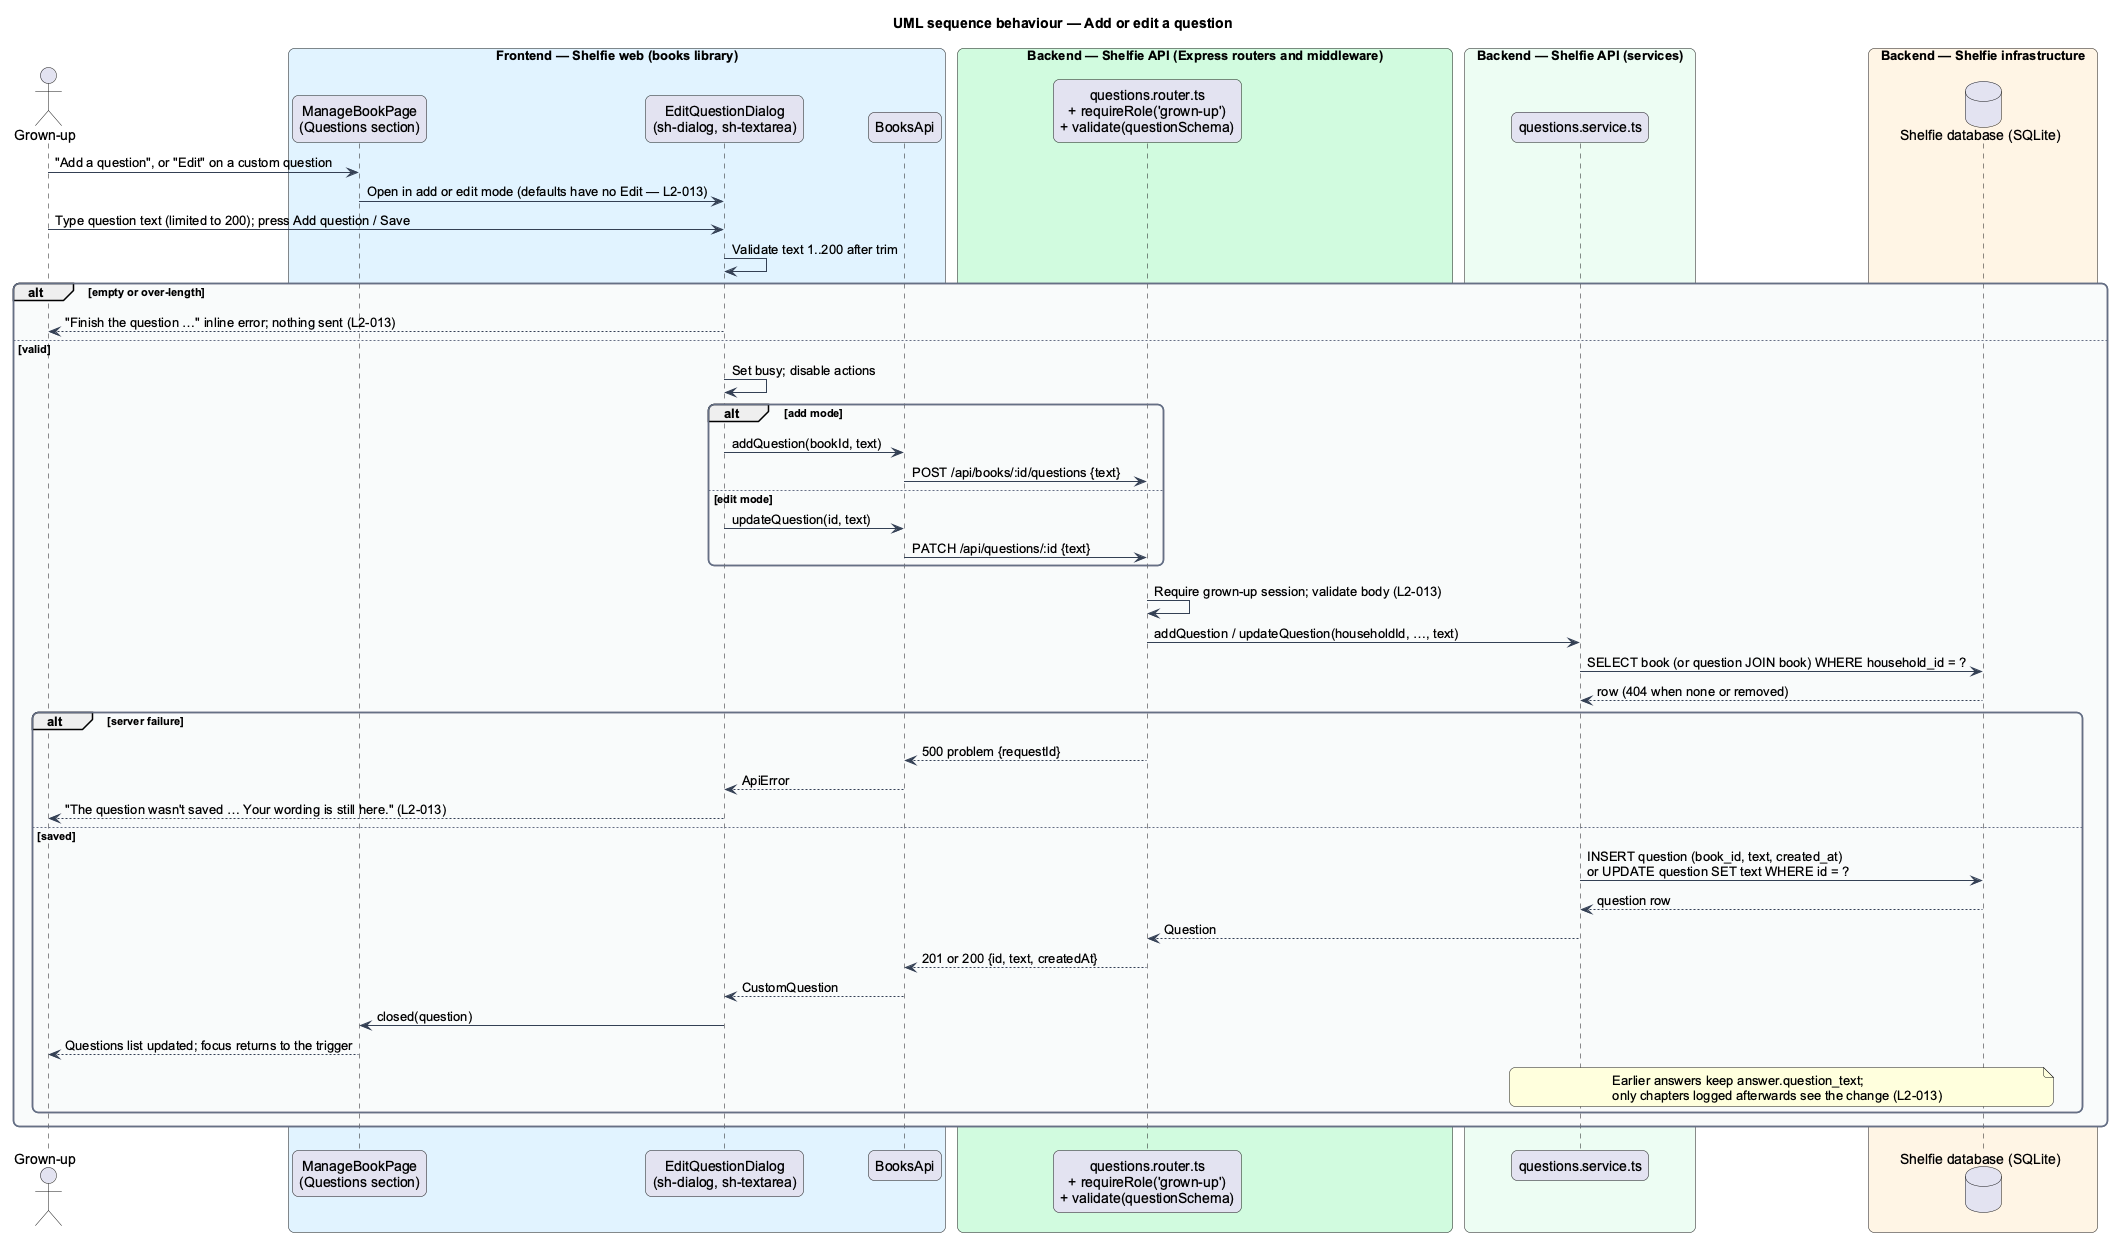

The diagram above was rendered by PlantUML. Its source (embedded in the PNG):
@startuml
title UML sequence behaviour — Add or edit a question
skinparam backgroundColor #FFFFFF
skinparam shadowing false
skinparam roundcorner 12
skinparam defaultFontName Arial
skinparam ArrowColor #344054
skinparam rectangle {
  BorderColor #344054
  FontColor #101828
}
skinparam package {
  BorderColor #667085
  FontColor #101828
  BackgroundColor #F9FAFB
}
actor "Grown-up" as grownUp
box "Frontend — Shelfie web (books library)" #E0F2FE
  participant "ManageBookPage\n(Questions section)" as page
  participant "EditQuestionDialog\n(sh-dialog, sh-textarea)" as dialog
  participant "BooksApi" as client
end box
box "Backend — Shelfie API (Express routers and middleware)" #D1FADF
  participant "questions.router.ts\n+ requireRole('grown-up')\n+ validate(questionSchema)" as router
end box
box "Backend — Shelfie API (services)" #ECFDF3
  participant "questions.service.ts" as service
end box
box "Backend — Shelfie infrastructure" #FFF4E5
  database "Shelfie database (SQLite)" as db
end box

grownUp -> page : "Add a question", or "Edit" on a custom question
page -> dialog : Open in add or edit mode (defaults have no Edit — L2-013)
grownUp -> dialog : Type question text (limited to 200); press Add question / Save
dialog -> dialog : Validate text 1..200 after trim
alt empty or over-length
  dialog --> grownUp : "Finish the question …" inline error; nothing sent (L2-013)
else valid
  dialog -> dialog : Set busy; disable actions
  alt add mode
    dialog -> client : addQuestion(bookId, text)
    client -> router : POST /api/books/:id/questions {text}
  else edit mode
    dialog -> client : updateQuestion(id, text)
    client -> router : PATCH /api/questions/:id {text}
  end
  router -> router : Require grown-up session; validate body (L2-013)
  router -> service : addQuestion / updateQuestion(householdId, …, text)
  service -> db : SELECT book (or question JOIN book) WHERE household_id = ?
  db --> service : row (404 when none or removed)
  alt server failure
    router --> client : 500 problem {requestId}
    client --> dialog : ApiError
    dialog --> grownUp : "The question wasn't saved … Your wording is still here." (L2-013)
  else saved
    service -> db : INSERT question (book_id, text, created_at)\nor UPDATE question SET text WHERE id = ?
    db --> service : question row
    service --> router : Question
    router --> client : 201 or 200 {id, text, createdAt}
    client --> dialog : CustomQuestion
    dialog -> page : closed(question)
    page --> grownUp : Questions list updated; focus returns to the trigger
    note over service, db : Earlier answers keep answer.question_text;\nonly chapters logged afterwards see the change (L2-013)
  end
end
@enduml